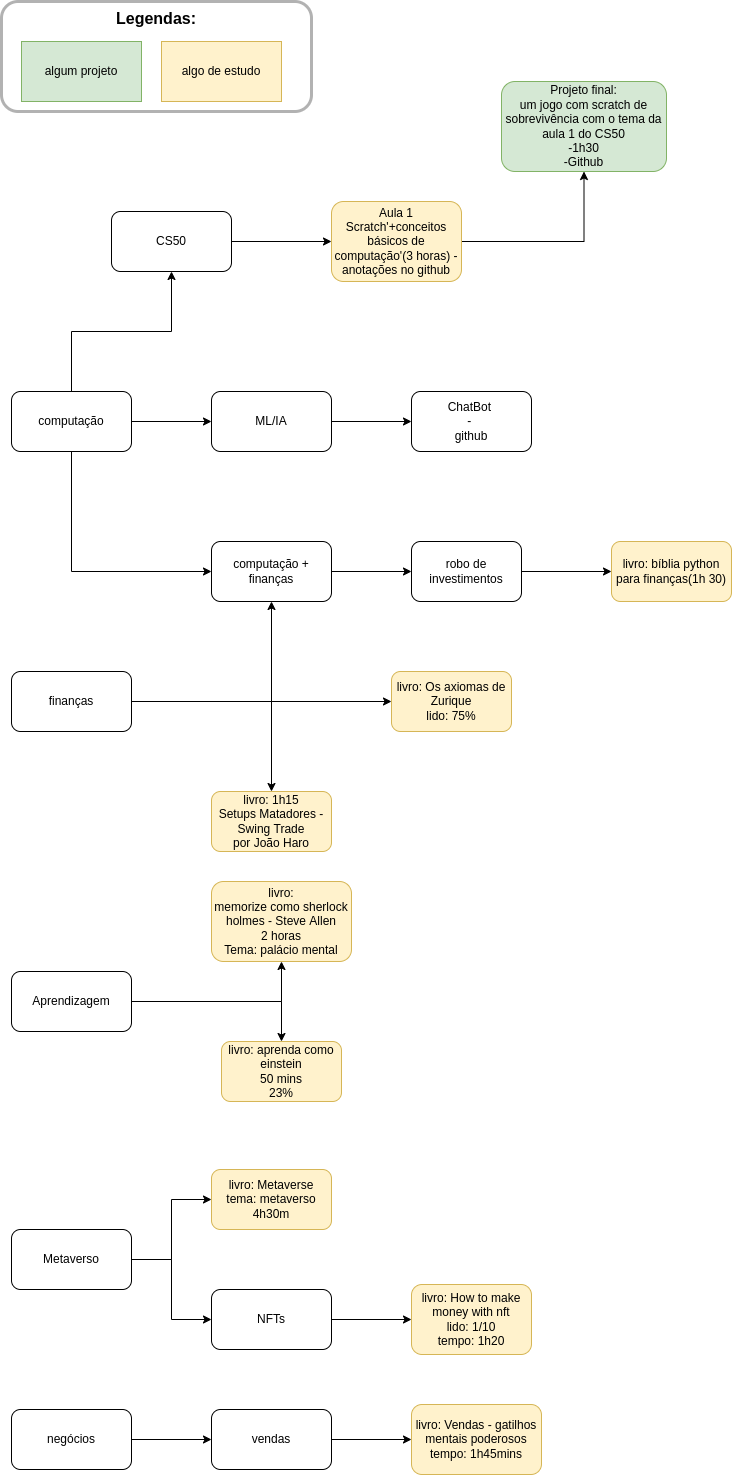

The diagram above was exported from draw.io. Its source (the exported page's mxGraphModel, read from the mxfile embedded in the PNG):
<mxGraphModel dx="1350" dy="878" grid="1" gridSize="10" guides="1" tooltips="1" connect="1" arrows="1" fold="1" page="1" pageScale="1" pageWidth="2500" pageHeight="1000" math="0" shadow="0">
  <root>
    <mxCell id="0" />
    <mxCell id="1" parent="0" />
    <mxCell id="HqooWimb8NqNPYKrkHc9-1" value="" style="edgeStyle=orthogonalEdgeStyle;rounded=0;orthogonalLoop=1;jettySize=auto;html=1;" parent="1" source="HqooWimb8NqNPYKrkHc9-2" target="HqooWimb8NqNPYKrkHc9-4" edge="1">
      <mxGeometry relative="1" as="geometry" />
    </mxCell>
    <mxCell id="78G1tEgX5QgwSWwoqBa3-2" value="" style="edgeStyle=orthogonalEdgeStyle;rounded=0;orthogonalLoop=1;jettySize=auto;html=1;" parent="1" source="HqooWimb8NqNPYKrkHc9-2" target="78G1tEgX5QgwSWwoqBa3-1" edge="1">
      <mxGeometry relative="1" as="geometry" />
    </mxCell>
    <mxCell id="HqooWimb8NqNPYKrkHc9-2" value="computação" style="rounded=1;whiteSpace=wrap;html=1;" parent="1" vertex="1">
      <mxGeometry x="20" y="570" width="120" height="60" as="geometry" />
    </mxCell>
    <mxCell id="HqooWimb8NqNPYKrkHc9-3" value="" style="edgeStyle=orthogonalEdgeStyle;rounded=0;orthogonalLoop=1;jettySize=auto;html=1;" parent="1" source="HqooWimb8NqNPYKrkHc9-4" target="HqooWimb8NqNPYKrkHc9-6" edge="1">
      <mxGeometry relative="1" as="geometry" />
    </mxCell>
    <mxCell id="HqooWimb8NqNPYKrkHc9-4" value="CS50" style="whiteSpace=wrap;html=1;rounded=1;" parent="1" vertex="1">
      <mxGeometry x="120" y="390" width="120" height="60" as="geometry" />
    </mxCell>
    <mxCell id="HqooWimb8NqNPYKrkHc9-19" value="" style="edgeStyle=orthogonalEdgeStyle;rounded=0;orthogonalLoop=1;jettySize=auto;html=1;" parent="1" source="HqooWimb8NqNPYKrkHc9-6" target="HqooWimb8NqNPYKrkHc9-18" edge="1">
      <mxGeometry relative="1" as="geometry" />
    </mxCell>
    <mxCell id="HqooWimb8NqNPYKrkHc9-6" value="Aula 1&lt;br&gt;Scratch'+conceitos básicos de computação'(3 horas) - anotações no github" style="whiteSpace=wrap;html=1;rounded=1;fillColor=#fff2cc;strokeColor=#d6b656;" parent="1" vertex="1">
      <mxGeometry x="340" y="380" width="130" height="80" as="geometry" />
    </mxCell>
    <mxCell id="HqooWimb8NqNPYKrkHc9-8" value="" style="edgeStyle=orthogonalEdgeStyle;rounded=0;orthogonalLoop=1;jettySize=auto;html=1;" parent="1" source="HqooWimb8NqNPYKrkHc9-9" target="HqooWimb8NqNPYKrkHc9-11" edge="1">
      <mxGeometry relative="1" as="geometry" />
    </mxCell>
    <mxCell id="78G1tEgX5QgwSWwoqBa3-6" value="" style="edgeStyle=orthogonalEdgeStyle;rounded=0;orthogonalLoop=1;jettySize=auto;html=1;" parent="1" source="HqooWimb8NqNPYKrkHc9-9" target="78G1tEgX5QgwSWwoqBa3-5" edge="1">
      <mxGeometry relative="1" as="geometry" />
    </mxCell>
    <mxCell id="HqooWimb8NqNPYKrkHc9-9" value="finanças" style="rounded=1;whiteSpace=wrap;html=1;" parent="1" vertex="1">
      <mxGeometry x="20" y="850" width="120" height="60" as="geometry" />
    </mxCell>
    <mxCell id="HqooWimb8NqNPYKrkHc9-10" value="" style="edgeStyle=orthogonalEdgeStyle;rounded=0;orthogonalLoop=1;jettySize=auto;html=1;" parent="1" source="HqooWimb8NqNPYKrkHc9-11" target="HqooWimb8NqNPYKrkHc9-14" edge="1">
      <mxGeometry relative="1" as="geometry" />
    </mxCell>
    <mxCell id="HqooWimb8NqNPYKrkHc9-11" value="computação + finanças" style="rounded=1;whiteSpace=wrap;html=1;" parent="1" vertex="1">
      <mxGeometry x="220" y="720" width="120" height="60" as="geometry" />
    </mxCell>
    <mxCell id="HqooWimb8NqNPYKrkHc9-12" value="" style="endArrow=classic;html=1;rounded=0;entryX=0;entryY=0.5;entryDx=0;entryDy=0;exitX=0.5;exitY=1;exitDx=0;exitDy=0;" parent="1" source="HqooWimb8NqNPYKrkHc9-2" target="HqooWimb8NqNPYKrkHc9-11" edge="1">
      <mxGeometry width="50" height="50" relative="1" as="geometry">
        <mxPoint x="380" y="790" as="sourcePoint" />
        <mxPoint x="430" y="740" as="targetPoint" />
        <Array as="points">
          <mxPoint x="80" y="750" />
        </Array>
      </mxGeometry>
    </mxCell>
    <mxCell id="HqooWimb8NqNPYKrkHc9-13" value="" style="edgeStyle=orthogonalEdgeStyle;rounded=0;orthogonalLoop=1;jettySize=auto;html=1;" parent="1" source="HqooWimb8NqNPYKrkHc9-14" target="HqooWimb8NqNPYKrkHc9-15" edge="1">
      <mxGeometry relative="1" as="geometry" />
    </mxCell>
    <mxCell id="HqooWimb8NqNPYKrkHc9-14" value="robo de investimentos" style="rounded=1;whiteSpace=wrap;html=1;" parent="1" vertex="1">
      <mxGeometry x="420" y="720" width="110" height="60" as="geometry" />
    </mxCell>
    <mxCell id="HqooWimb8NqNPYKrkHc9-15" value="livro: bíblia python para finanças(1h 30)" style="rounded=1;whiteSpace=wrap;html=1;fillColor=#fff2cc;strokeColor=#d6b656;" parent="1" vertex="1">
      <mxGeometry x="620" y="720" width="120" height="60" as="geometry" />
    </mxCell>
    <mxCell id="HqooWimb8NqNPYKrkHc9-16" value="algum projeto" style="rounded=0;whiteSpace=wrap;html=1;fillColor=#d5e8d4;strokeColor=#82b366;" parent="1" vertex="1">
      <mxGeometry x="30" y="220" width="120" height="60" as="geometry" />
    </mxCell>
    <mxCell id="HqooWimb8NqNPYKrkHc9-17" value="algo de estudo" style="rounded=0;whiteSpace=wrap;html=1;fillColor=#fff2cc;strokeColor=#d6b656;" parent="1" vertex="1">
      <mxGeometry x="170" y="220" width="120" height="60" as="geometry" />
    </mxCell>
    <mxCell id="HqooWimb8NqNPYKrkHc9-18" value="&lt;span&gt;Projeto final:&lt;/span&gt;&lt;br&gt;&lt;span&gt;um jogo com scratch de sobrevivência com o tema da aula 1 do CS50&lt;/span&gt;&lt;br&gt;&lt;span&gt;-1h30&lt;/span&gt;&lt;br&gt;&lt;span&gt;-Github&lt;/span&gt;" style="whiteSpace=wrap;html=1;fillColor=#d5e8d4;strokeColor=#82b366;rounded=1;" parent="1" vertex="1">
      <mxGeometry x="510" y="260" width="165" height="90" as="geometry" />
    </mxCell>
    <mxCell id="HqooWimb8NqNPYKrkHc9-20" value="&lt;font style=&quot;font-size: 16px&quot;&gt;&lt;b&gt;&lt;font style=&quot;font-size: 16px&quot;&gt;Legendas:&lt;br&gt;&lt;/font&gt;&lt;br&gt;&lt;br&gt;&lt;br&gt;&lt;/b&gt;&lt;br&gt;&lt;/font&gt;" style="rounded=1;opacity=30;shadow=0;glass=0;sketch=0;fillColor=none;strokeColor=#000000;strokeWidth=3;html=1;whiteSpace=wrap;" parent="1" vertex="1">
      <mxGeometry x="10" y="180" width="310" height="110" as="geometry" />
    </mxCell>
    <mxCell id="7HRRvFqfDj7pb3AEnHog-3" value="" style="edgeStyle=orthogonalEdgeStyle;rounded=0;orthogonalLoop=1;jettySize=auto;html=1;" parent="1" source="7HRRvFqfDj7pb3AEnHog-1" target="7HRRvFqfDj7pb3AEnHog-2" edge="1">
      <mxGeometry relative="1" as="geometry" />
    </mxCell>
    <mxCell id="oIZ69_ZTi7P20APm46cc-8" value="" style="edgeStyle=orthogonalEdgeStyle;rounded=0;orthogonalLoop=1;jettySize=auto;html=1;" parent="1" source="7HRRvFqfDj7pb3AEnHog-1" target="oIZ69_ZTi7P20APm46cc-7" edge="1">
      <mxGeometry relative="1" as="geometry" />
    </mxCell>
    <mxCell id="7HRRvFqfDj7pb3AEnHog-1" value="Aprendizagem" style="rounded=1;whiteSpace=wrap;html=1;" parent="1" vertex="1">
      <mxGeometry x="20" y="1150" width="120" height="60" as="geometry" />
    </mxCell>
    <mxCell id="7HRRvFqfDj7pb3AEnHog-2" value="livro:&lt;br&gt;memorize como sherlock holmes - Steve Allen&lt;br&gt;2 horas&lt;br&gt;Tema: palácio mental" style="whiteSpace=wrap;html=1;rounded=1;fillColor=#fff2cc;strokeColor=#d6b656;" parent="1" vertex="1">
      <mxGeometry x="220" y="1060" width="140" height="80" as="geometry" />
    </mxCell>
    <mxCell id="78G1tEgX5QgwSWwoqBa3-4" value="" style="edgeStyle=orthogonalEdgeStyle;rounded=0;orthogonalLoop=1;jettySize=auto;html=1;" parent="1" source="78G1tEgX5QgwSWwoqBa3-1" target="78G1tEgX5QgwSWwoqBa3-3" edge="1">
      <mxGeometry relative="1" as="geometry" />
    </mxCell>
    <mxCell id="78G1tEgX5QgwSWwoqBa3-1" value="ML/IA" style="whiteSpace=wrap;html=1;rounded=1;" parent="1" vertex="1">
      <mxGeometry x="220" y="570" width="120" height="60" as="geometry" />
    </mxCell>
    <mxCell id="78G1tEgX5QgwSWwoqBa3-3" value="ChatBot &lt;br&gt;- &lt;br&gt;github" style="whiteSpace=wrap;html=1;rounded=1;" parent="1" vertex="1">
      <mxGeometry x="420" y="570" width="120" height="60" as="geometry" />
    </mxCell>
    <mxCell id="78G1tEgX5QgwSWwoqBa3-5" value="livro: 1h15&lt;br&gt;Setups Matadores - Swing Trade&lt;br&gt;por João Haro" style="whiteSpace=wrap;html=1;rounded=1;fillColor=#fff2cc;strokeColor=#d6b656;" parent="1" vertex="1">
      <mxGeometry x="220" y="970" width="120" height="60" as="geometry" />
    </mxCell>
    <mxCell id="78G1tEgX5QgwSWwoqBa3-9" value="" style="edgeStyle=orthogonalEdgeStyle;rounded=0;orthogonalLoop=1;jettySize=auto;html=1;" parent="1" source="78G1tEgX5QgwSWwoqBa3-7" target="78G1tEgX5QgwSWwoqBa3-8" edge="1">
      <mxGeometry relative="1" as="geometry" />
    </mxCell>
    <mxCell id="78G1tEgX5QgwSWwoqBa3-7" value="Metaverso" style="rounded=1;whiteSpace=wrap;html=1;" parent="1" vertex="1">
      <mxGeometry x="20" y="1408" width="120" height="60" as="geometry" />
    </mxCell>
    <mxCell id="78G1tEgX5QgwSWwoqBa3-8" value="livro: Metaverse&lt;br&gt;tema: metaverso&lt;br&gt;4h30m" style="whiteSpace=wrap;html=1;rounded=1;fillColor=#fff2cc;strokeColor=#d6b656;" parent="1" vertex="1">
      <mxGeometry x="220" y="1348" width="120" height="60" as="geometry" />
    </mxCell>
    <mxCell id="-Lu8VP_Wb9shxh-caJVO-3" value="" style="edgeStyle=orthogonalEdgeStyle;rounded=0;orthogonalLoop=1;jettySize=auto;html=1;" parent="1" source="-Lu8VP_Wb9shxh-caJVO-1" target="-Lu8VP_Wb9shxh-caJVO-2" edge="1">
      <mxGeometry relative="1" as="geometry" />
    </mxCell>
    <mxCell id="-Lu8VP_Wb9shxh-caJVO-1" value="negócios" style="rounded=1;whiteSpace=wrap;html=1;" parent="1" vertex="1">
      <mxGeometry x="20" y="1588" width="120" height="60" as="geometry" />
    </mxCell>
    <mxCell id="-Lu8VP_Wb9shxh-caJVO-5" value="" style="edgeStyle=orthogonalEdgeStyle;rounded=0;orthogonalLoop=1;jettySize=auto;html=1;" parent="1" source="-Lu8VP_Wb9shxh-caJVO-2" target="-Lu8VP_Wb9shxh-caJVO-4" edge="1">
      <mxGeometry relative="1" as="geometry" />
    </mxCell>
    <mxCell id="-Lu8VP_Wb9shxh-caJVO-2" value="vendas" style="whiteSpace=wrap;html=1;rounded=1;" parent="1" vertex="1">
      <mxGeometry x="220" y="1588" width="120" height="60" as="geometry" />
    </mxCell>
    <mxCell id="-Lu8VP_Wb9shxh-caJVO-4" value="livro: Vendas - gatilhos mentais poderosos&lt;br&gt;tempo: 1h45mins" style="whiteSpace=wrap;html=1;rounded=1;fillColor=#fff2cc;strokeColor=#d6b656;" parent="1" vertex="1">
      <mxGeometry x="420" y="1583" width="130" height="70" as="geometry" />
    </mxCell>
    <mxCell id="oIZ69_ZTi7P20APm46cc-4" value="" style="edgeStyle=orthogonalEdgeStyle;rounded=0;orthogonalLoop=1;jettySize=auto;html=1;" parent="1" source="oIZ69_ZTi7P20APm46cc-1" target="oIZ69_ZTi7P20APm46cc-3" edge="1">
      <mxGeometry relative="1" as="geometry" />
    </mxCell>
    <mxCell id="oIZ69_ZTi7P20APm46cc-1" value="NFTs" style="rounded=1;whiteSpace=wrap;html=1;" parent="1" vertex="1">
      <mxGeometry x="220" y="1468" width="120" height="60" as="geometry" />
    </mxCell>
    <mxCell id="oIZ69_ZTi7P20APm46cc-2" value="" style="endArrow=classic;html=1;rounded=0;exitX=1;exitY=0.5;exitDx=0;exitDy=0;entryX=0;entryY=0.5;entryDx=0;entryDy=0;" parent="1" source="78G1tEgX5QgwSWwoqBa3-7" target="oIZ69_ZTi7P20APm46cc-1" edge="1">
      <mxGeometry width="50" height="50" relative="1" as="geometry">
        <mxPoint x="280" y="1258" as="sourcePoint" />
        <mxPoint x="330" y="1208" as="targetPoint" />
        <Array as="points">
          <mxPoint x="180" y="1438" />
          <mxPoint x="180" y="1498" />
        </Array>
      </mxGeometry>
    </mxCell>
    <mxCell id="oIZ69_ZTi7P20APm46cc-3" value="livro: How to make money with nft&lt;br&gt;lido: 1/10&lt;br&gt;tempo: 1h20" style="rounded=1;whiteSpace=wrap;html=1;fillColor=#fff2cc;strokeColor=#d6b656;" parent="1" vertex="1">
      <mxGeometry x="420" y="1463" width="120" height="70" as="geometry" />
    </mxCell>
    <mxCell id="oIZ69_ZTi7P20APm46cc-7" value="livro: aprenda como einstein&lt;br&gt;50 mins&lt;br&gt;23%" style="whiteSpace=wrap;html=1;rounded=1;fillColor=#fff2cc;strokeColor=#d6b656;" parent="1" vertex="1">
      <mxGeometry x="230" y="1220" width="120" height="60" as="geometry" />
    </mxCell>
    <mxCell id="n6WBt4vFfVzLE_xZDwsq-1" value="" style="endArrow=classic;html=1;rounded=0;exitX=1;exitY=0.5;exitDx=0;exitDy=0;" parent="1" source="HqooWimb8NqNPYKrkHc9-9" edge="1">
      <mxGeometry width="50" height="50" relative="1" as="geometry">
        <mxPoint x="660" y="900" as="sourcePoint" />
        <mxPoint x="400" y="880" as="targetPoint" />
        <Array as="points">
          <mxPoint x="280" y="880" />
        </Array>
      </mxGeometry>
    </mxCell>
    <mxCell id="n6WBt4vFfVzLE_xZDwsq-2" value="livro: Os axiomas de Zurique&lt;br&gt;lido: 75%" style="rounded=1;whiteSpace=wrap;html=1;fillColor=#fff2cc;strokeColor=#d6b656;" parent="1" vertex="1">
      <mxGeometry x="400" y="850" width="120" height="60" as="geometry" />
    </mxCell>
  </root>
</mxGraphModel>